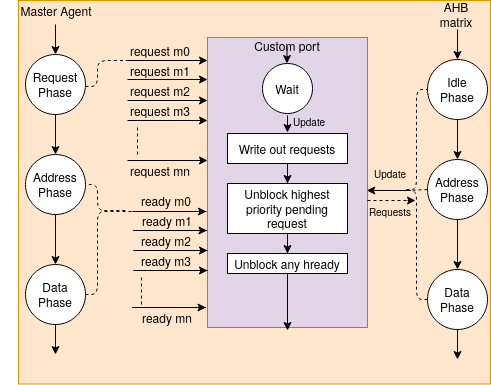

The diagram above was exported from draw.io. Its source (the exported page's mxGraphModel, read from the mxfile embedded in the PNG):
<mxGraphModel dx="1355" dy="776" grid="1" gridSize="10" guides="1" tooltips="1" connect="1" arrows="1" fold="1" page="1" pageScale="1" pageWidth="1169" pageHeight="1654" math="0" shadow="0">
  <root>
    <mxCell id="0" />
    <mxCell id="1" parent="0" />
    <mxCell id="3yxGri-sftZU8b9BWeUm-60" value="" style="rounded=0;whiteSpace=wrap;html=1;fillColor=#ffe6cc;strokeColor=#d79b00;" parent="1" vertex="1">
      <mxGeometry x="21" y="20" width="472" height="383.5" as="geometry" />
    </mxCell>
    <mxCell id="3yxGri-sftZU8b9BWeUm-59" value="&lt;div&gt;Custom port&lt;/div&gt;&lt;div&gt;&lt;br&gt;&lt;/div&gt;&lt;div&gt;&lt;br&gt;&lt;/div&gt;&lt;div&gt;&lt;br&gt;&lt;/div&gt;&lt;div&gt;&lt;br&gt;&lt;/div&gt;&lt;div&gt;&lt;br&gt;&lt;/div&gt;&lt;div&gt;&lt;br&gt;&lt;/div&gt;&lt;div&gt;&lt;br&gt;&lt;/div&gt;&lt;div&gt;&lt;br&gt;&lt;/div&gt;&lt;div&gt;&lt;br&gt;&lt;/div&gt;&lt;div&gt;&lt;br&gt;&lt;/div&gt;&lt;div&gt;&lt;br&gt;&lt;/div&gt;&lt;div&gt;&lt;br&gt;&lt;/div&gt;&lt;div&gt;&lt;br&gt;&lt;/div&gt;&lt;div&gt;&lt;br&gt;&lt;/div&gt;&lt;div&gt;&lt;br&gt;&lt;/div&gt;&lt;div&gt;&lt;br&gt;&lt;/div&gt;&lt;div&gt;&lt;br&gt;&lt;/div&gt;&lt;div&gt;&lt;br&gt;&lt;/div&gt;&lt;div&gt;&lt;br&gt;&lt;/div&gt;" style="rounded=0;whiteSpace=wrap;html=1;direction=south;fillColor=#e1d5e7;strokeColor=#9673a6;" parent="1" vertex="1">
      <mxGeometry x="210" y="57" width="160" height="290" as="geometry" />
    </mxCell>
    <mxCell id="Ziwnc71UKAShDrGTNyuJ-3" value="" style="edgeStyle=orthogonalEdgeStyle;rounded=0;orthogonalLoop=1;jettySize=auto;html=1;" parent="1" source="Ziwnc71UKAShDrGTNyuJ-1" target="Ziwnc71UKAShDrGTNyuJ-2" edge="1">
      <mxGeometry relative="1" as="geometry" />
    </mxCell>
    <mxCell id="Ziwnc71UKAShDrGTNyuJ-1" value="&lt;div&gt;Request&lt;/div&gt;&lt;div&gt;Phase&lt;br&gt;&lt;/div&gt;" style="ellipse;whiteSpace=wrap;html=1;aspect=fixed;" parent="1" vertex="1">
      <mxGeometry x="28" y="74" width="60" height="60" as="geometry" />
    </mxCell>
    <mxCell id="Ziwnc71UKAShDrGTNyuJ-5" value="" style="edgeStyle=orthogonalEdgeStyle;rounded=0;orthogonalLoop=1;jettySize=auto;html=1;" parent="1" source="Ziwnc71UKAShDrGTNyuJ-2" target="Ziwnc71UKAShDrGTNyuJ-4" edge="1">
      <mxGeometry relative="1" as="geometry" />
    </mxCell>
    <mxCell id="Ziwnc71UKAShDrGTNyuJ-2" value="&lt;div&gt;Address&lt;br&gt;&lt;/div&gt;&lt;div&gt;Phase&lt;br&gt;&lt;/div&gt;" style="ellipse;whiteSpace=wrap;html=1;aspect=fixed;" parent="1" vertex="1">
      <mxGeometry x="28" y="174" width="60" height="60" as="geometry" />
    </mxCell>
    <mxCell id="Ziwnc71UKAShDrGTNyuJ-4" value="&lt;div&gt;Data&lt;br&gt;&lt;/div&gt;&lt;div&gt;Phase&lt;br&gt;&lt;/div&gt;" style="ellipse;whiteSpace=wrap;html=1;aspect=fixed;" parent="1" vertex="1">
      <mxGeometry x="28" y="284" width="60" height="60" as="geometry" />
    </mxCell>
    <mxCell id="Ziwnc71UKAShDrGTNyuJ-13" value="" style="endArrow=classic;html=1;exitX=0.5;exitY=1;exitDx=0;exitDy=0;" parent="1" source="Ziwnc71UKAShDrGTNyuJ-4" edge="1">
      <mxGeometry width="50" height="50" relative="1" as="geometry">
        <mxPoint x="28" y="414" as="sourcePoint" />
        <mxPoint x="58" y="374" as="targetPoint" />
      </mxGeometry>
    </mxCell>
    <mxCell id="Ziwnc71UKAShDrGTNyuJ-14" value="" style="endArrow=classic;html=1;entryX=0.5;entryY=0;entryDx=0;entryDy=0;" parent="1" target="Ziwnc71UKAShDrGTNyuJ-1" edge="1">
      <mxGeometry width="50" height="50" relative="1" as="geometry">
        <mxPoint x="58" y="44" as="sourcePoint" />
        <mxPoint x="78" y="404" as="targetPoint" />
      </mxGeometry>
    </mxCell>
    <mxCell id="3yxGri-sftZU8b9BWeUm-1" value="" style="edgeStyle=orthogonalEdgeStyle;rounded=0;orthogonalLoop=1;jettySize=auto;html=1;" parent="1" source="3yxGri-sftZU8b9BWeUm-2" target="3yxGri-sftZU8b9BWeUm-4" edge="1">
      <mxGeometry relative="1" as="geometry" />
    </mxCell>
    <mxCell id="3yxGri-sftZU8b9BWeUm-2" value="&lt;div&gt;Idle&lt;/div&gt;&lt;div&gt;Phase&lt;br&gt;&lt;/div&gt;" style="ellipse;whiteSpace=wrap;html=1;aspect=fixed;" parent="1" vertex="1">
      <mxGeometry x="430" y="79" width="60" height="60" as="geometry" />
    </mxCell>
    <mxCell id="3yxGri-sftZU8b9BWeUm-3" value="" style="edgeStyle=orthogonalEdgeStyle;rounded=0;orthogonalLoop=1;jettySize=auto;html=1;" parent="1" source="3yxGri-sftZU8b9BWeUm-4" target="3yxGri-sftZU8b9BWeUm-5" edge="1">
      <mxGeometry relative="1" as="geometry" />
    </mxCell>
    <mxCell id="3yxGri-sftZU8b9BWeUm-4" value="&lt;div&gt;Address&lt;br&gt;&lt;/div&gt;&lt;div&gt;Phase&lt;br&gt;&lt;/div&gt;" style="ellipse;whiteSpace=wrap;html=1;aspect=fixed;" parent="1" vertex="1">
      <mxGeometry x="430" y="179" width="60" height="60" as="geometry" />
    </mxCell>
    <mxCell id="3yxGri-sftZU8b9BWeUm-5" value="&lt;div&gt;Data&lt;br&gt;&lt;/div&gt;&lt;div&gt;Phase&lt;br&gt;&lt;/div&gt;" style="ellipse;whiteSpace=wrap;html=1;aspect=fixed;" parent="1" vertex="1">
      <mxGeometry x="430" y="289" width="60" height="60" as="geometry" />
    </mxCell>
    <mxCell id="3yxGri-sftZU8b9BWeUm-6" value="" style="endArrow=classic;html=1;exitX=0.5;exitY=1;exitDx=0;exitDy=0;" parent="1" source="3yxGri-sftZU8b9BWeUm-5" edge="1">
      <mxGeometry width="50" height="50" relative="1" as="geometry">
        <mxPoint x="430" y="419" as="sourcePoint" />
        <mxPoint x="460" y="379" as="targetPoint" />
      </mxGeometry>
    </mxCell>
    <mxCell id="3yxGri-sftZU8b9BWeUm-7" value="" style="endArrow=classic;html=1;entryX=0.5;entryY=0;entryDx=0;entryDy=0;" parent="1" target="3yxGri-sftZU8b9BWeUm-2" edge="1">
      <mxGeometry width="50" height="50" relative="1" as="geometry">
        <mxPoint x="460" y="49" as="sourcePoint" />
        <mxPoint x="480" y="409" as="targetPoint" />
      </mxGeometry>
    </mxCell>
    <mxCell id="3yxGri-sftZU8b9BWeUm-18" value="" style="endArrow=classic;html=1;" parent="1" edge="1">
      <mxGeometry width="50" height="50" relative="1" as="geometry">
        <mxPoint x="130" y="80" as="sourcePoint" />
        <mxPoint x="210" y="80" as="targetPoint" />
      </mxGeometry>
    </mxCell>
    <mxCell id="3yxGri-sftZU8b9BWeUm-19" value="" style="endArrow=classic;html=1;" parent="1" edge="1">
      <mxGeometry width="50" height="50" relative="1" as="geometry">
        <mxPoint x="130" y="99" as="sourcePoint" />
        <mxPoint x="210" y="99" as="targetPoint" />
      </mxGeometry>
    </mxCell>
    <mxCell id="3yxGri-sftZU8b9BWeUm-20" value="" style="endArrow=classic;html=1;" parent="1" edge="1">
      <mxGeometry width="50" height="50" relative="1" as="geometry">
        <mxPoint x="130" y="120" as="sourcePoint" />
        <mxPoint x="210" y="120" as="targetPoint" />
      </mxGeometry>
    </mxCell>
    <mxCell id="3yxGri-sftZU8b9BWeUm-21" value="" style="endArrow=classic;html=1;" parent="1" edge="1">
      <mxGeometry width="50" height="50" relative="1" as="geometry">
        <mxPoint x="130" y="140" as="sourcePoint" />
        <mxPoint x="210" y="140" as="targetPoint" />
      </mxGeometry>
    </mxCell>
    <mxCell id="3yxGri-sftZU8b9BWeUm-22" value="" style="endArrow=none;dashed=1;html=1;" parent="1" edge="1">
      <mxGeometry width="50" height="50" relative="1" as="geometry">
        <mxPoint x="140" y="174" as="sourcePoint" />
        <mxPoint x="140" y="144" as="targetPoint" />
      </mxGeometry>
    </mxCell>
    <mxCell id="3yxGri-sftZU8b9BWeUm-23" value="" style="endArrow=classic;html=1;" parent="1" edge="1">
      <mxGeometry width="50" height="50" relative="1" as="geometry">
        <mxPoint x="130" y="180" as="sourcePoint" />
        <mxPoint x="210" y="180" as="targetPoint" />
      </mxGeometry>
    </mxCell>
    <mxCell id="3yxGri-sftZU8b9BWeUm-24" value="request m0" style="text;html=1;strokeColor=none;fillColor=none;align=center;verticalAlign=middle;whiteSpace=wrap;rounded=0;" parent="1" vertex="1">
      <mxGeometry x="123" y="60" width="80" height="20" as="geometry" />
    </mxCell>
    <mxCell id="3yxGri-sftZU8b9BWeUm-26" value="request m1" style="text;html=1;strokeColor=none;fillColor=none;align=center;verticalAlign=middle;whiteSpace=wrap;rounded=0;" parent="1" vertex="1">
      <mxGeometry x="123" y="80" width="80" height="20" as="geometry" />
    </mxCell>
    <mxCell id="3yxGri-sftZU8b9BWeUm-27" value="request m2" style="text;html=1;strokeColor=none;fillColor=none;align=center;verticalAlign=middle;whiteSpace=wrap;rounded=0;" parent="1" vertex="1">
      <mxGeometry x="123" y="100" width="80" height="20" as="geometry" />
    </mxCell>
    <mxCell id="3yxGri-sftZU8b9BWeUm-28" value="request m3" style="text;html=1;strokeColor=none;fillColor=none;align=center;verticalAlign=middle;whiteSpace=wrap;rounded=0;" parent="1" vertex="1">
      <mxGeometry x="123" y="120" width="80" height="20" as="geometry" />
    </mxCell>
    <mxCell id="3yxGri-sftZU8b9BWeUm-29" value="request mn" style="text;html=1;strokeColor=none;fillColor=none;align=center;verticalAlign=middle;whiteSpace=wrap;rounded=0;" parent="1" vertex="1">
      <mxGeometry x="123" y="180" width="80" height="20" as="geometry" />
    </mxCell>
    <mxCell id="3yxGri-sftZU8b9BWeUm-34" value="" style="endArrow=classic;html=1;exitX=0.092;exitY=1.014;exitDx=0;exitDy=0;exitPerimeter=0;" parent="1" edge="1">
      <mxGeometry width="50" height="50" relative="1" as="geometry">
        <mxPoint x="209.01999999999998" y="231.03999999999996" as="sourcePoint" />
        <mxPoint x="209" y="231" as="targetPoint" />
        <Array as="points">
          <mxPoint x="130" y="231" />
        </Array>
      </mxGeometry>
    </mxCell>
    <mxCell id="3yxGri-sftZU8b9BWeUm-39" value="" style="endArrow=none;dashed=1;html=1;" parent="1" edge="1">
      <mxGeometry width="50" height="50" relative="1" as="geometry">
        <mxPoint x="144" y="324" as="sourcePoint" />
        <mxPoint x="144" y="294" as="targetPoint" />
      </mxGeometry>
    </mxCell>
    <mxCell id="3yxGri-sftZU8b9BWeUm-40" value="ready m0" style="text;html=1;strokeColor=none;fillColor=none;align=center;verticalAlign=middle;whiteSpace=wrap;rounded=0;" parent="1" vertex="1">
      <mxGeometry x="134" y="210" width="70" height="20" as="geometry" />
    </mxCell>
    <mxCell id="3yxGri-sftZU8b9BWeUm-41" value="ready m1" style="text;html=1;strokeColor=none;fillColor=none;align=center;verticalAlign=middle;whiteSpace=wrap;rounded=0;rotation=0;" parent="1" vertex="1">
      <mxGeometry x="135" y="230" width="70" height="20" as="geometry" />
    </mxCell>
    <mxCell id="3yxGri-sftZU8b9BWeUm-42" value="ready m2" style="text;html=1;strokeColor=none;fillColor=none;align=center;verticalAlign=middle;whiteSpace=wrap;rounded=0;" parent="1" vertex="1">
      <mxGeometry x="134" y="250" width="70" height="20" as="geometry" />
    </mxCell>
    <mxCell id="3yxGri-sftZU8b9BWeUm-43" value="ready m3" style="text;html=1;strokeColor=none;fillColor=none;align=center;verticalAlign=middle;whiteSpace=wrap;rounded=0;" parent="1" vertex="1">
      <mxGeometry x="134" y="270" width="70" height="20" as="geometry" />
    </mxCell>
    <mxCell id="3yxGri-sftZU8b9BWeUm-44" value="ready mn" style="text;html=1;strokeColor=none;fillColor=none;align=center;verticalAlign=middle;whiteSpace=wrap;rounded=0;" parent="1" vertex="1">
      <mxGeometry x="135" y="327" width="70" height="20" as="geometry" />
    </mxCell>
    <mxCell id="3yxGri-sftZU8b9BWeUm-49" value="Master Agent" style="text;html=1;strokeColor=none;fillColor=none;align=center;verticalAlign=middle;whiteSpace=wrap;rounded=0;" parent="1" vertex="1">
      <mxGeometry x="3" y="20" width="112" height="20" as="geometry" />
    </mxCell>
    <mxCell id="3yxGri-sftZU8b9BWeUm-50" value="AHB matrix" style="text;html=1;strokeColor=none;fillColor=none;align=center;verticalAlign=middle;whiteSpace=wrap;rounded=0;" parent="1" vertex="1">
      <mxGeometry x="434" y="24" width="50" height="20" as="geometry" />
    </mxCell>
    <mxCell id="3yxGri-sftZU8b9BWeUm-51" value="" style="endArrow=none;dashed=1;html=1;entryX=0.088;entryY=-0.1;entryDx=0;entryDy=0;entryPerimeter=0;exitX=1;exitY=0.5;exitDx=0;exitDy=0;" parent="1" edge="1">
      <mxGeometry width="50" height="50" relative="1" as="geometry">
        <mxPoint x="88" y="106" as="sourcePoint" />
        <mxPoint x="130.03999999999996" y="80" as="targetPoint" />
        <Array as="points">
          <mxPoint x="100" y="106" />
          <mxPoint x="100" y="80" />
        </Array>
      </mxGeometry>
    </mxCell>
    <mxCell id="3yxGri-sftZU8b9BWeUm-52" value="" style="endArrow=none;dashed=1;html=1;entryX=1;entryY=0.5;entryDx=0;entryDy=0;exitX=0;exitY=0.25;exitDx=0;exitDy=0;" parent="1" target="Ziwnc71UKAShDrGTNyuJ-2" edge="1">
      <mxGeometry width="50" height="50" relative="1" as="geometry">
        <mxPoint x="134" y="231" as="sourcePoint" />
        <mxPoint x="88" y="200" as="targetPoint" />
        <Array as="points">
          <mxPoint x="100" y="231" />
          <mxPoint x="100" y="204" />
        </Array>
      </mxGeometry>
    </mxCell>
    <mxCell id="3yxGri-sftZU8b9BWeUm-53" value="" style="endArrow=none;dashed=1;html=1;exitX=1;exitY=0.5;exitDx=0;exitDy=0;" parent="1" source="Ziwnc71UKAShDrGTNyuJ-4" edge="1">
      <mxGeometry width="50" height="50" relative="1" as="geometry">
        <mxPoint x="100" y="320" as="sourcePoint" />
        <mxPoint x="130" y="230" as="targetPoint" />
        <Array as="points">
          <mxPoint x="100" y="314" />
          <mxPoint x="100" y="230" />
        </Array>
      </mxGeometry>
    </mxCell>
    <mxCell id="3yxGri-sftZU8b9BWeUm-54" value="" style="endArrow=none;dashed=1;html=1;entryX=0;entryY=0.5;entryDx=0;entryDy=0;" parent="1" target="3yxGri-sftZU8b9BWeUm-2" edge="1">
      <mxGeometry width="50" height="50" relative="1" as="geometry">
        <mxPoint x="409" y="209" as="sourcePoint" />
        <mxPoint x="399" y="111" as="targetPoint" />
        <Array as="points">
          <mxPoint x="419" y="209" />
          <mxPoint x="419" y="109" />
        </Array>
      </mxGeometry>
    </mxCell>
    <mxCell id="3yxGri-sftZU8b9BWeUm-55" value="" style="endArrow=none;dashed=1;html=1;entryX=0;entryY=0.5;entryDx=0;entryDy=0;" parent="1" target="3yxGri-sftZU8b9BWeUm-4" edge="1">
      <mxGeometry width="50" height="50" relative="1" as="geometry">
        <mxPoint x="409" y="210" as="sourcePoint" />
        <mxPoint x="79" y="399" as="targetPoint" />
      </mxGeometry>
    </mxCell>
    <mxCell id="3yxGri-sftZU8b9BWeUm-56" value="" style="endArrow=none;dashed=1;html=1;exitX=0;exitY=0.5;exitDx=0;exitDy=0;" parent="1" source="3yxGri-sftZU8b9BWeUm-5" edge="1">
      <mxGeometry width="50" height="50" relative="1" as="geometry">
        <mxPoint x="29" y="460" as="sourcePoint" />
        <mxPoint x="409" y="210" as="targetPoint" />
        <Array as="points">
          <mxPoint x="419" y="319" />
          <mxPoint x="419" y="210" />
        </Array>
      </mxGeometry>
    </mxCell>
    <mxCell id="3yxGri-sftZU8b9BWeUm-61" value="&lt;font style=&quot;font-size: 10px&quot;&gt;Update&lt;/font&gt;" style="text;html=1;strokeColor=none;fillColor=none;align=center;verticalAlign=middle;whiteSpace=wrap;rounded=0;" parent="1" vertex="1">
      <mxGeometry x="373" y="182" width="40" height="20" as="geometry" />
    </mxCell>
    <mxCell id="YUBRU2LNFGHgAHiSSrvK-1" value="" style="endArrow=classic;html=1;exitX=0.092;exitY=1.014;exitDx=0;exitDy=0;exitPerimeter=0;" parent="1" edge="1">
      <mxGeometry width="50" height="50" relative="1" as="geometry">
        <mxPoint x="209.51" y="250.03999999999996" as="sourcePoint" />
        <mxPoint x="209.49" y="250" as="targetPoint" />
        <Array as="points">
          <mxPoint x="130.49" y="250" />
        </Array>
      </mxGeometry>
    </mxCell>
    <mxCell id="YUBRU2LNFGHgAHiSSrvK-2" value="" style="endArrow=classic;html=1;exitX=0.092;exitY=1.014;exitDx=0;exitDy=0;exitPerimeter=0;" parent="1" edge="1">
      <mxGeometry width="50" height="50" relative="1" as="geometry">
        <mxPoint x="210" y="270.03999999999996" as="sourcePoint" />
        <mxPoint x="209.98000000000002" y="270" as="targetPoint" />
        <Array as="points">
          <mxPoint x="130.98000000000002" y="270" />
        </Array>
      </mxGeometry>
    </mxCell>
    <mxCell id="YUBRU2LNFGHgAHiSSrvK-3" value="" style="endArrow=classic;html=1;exitX=0.092;exitY=1.014;exitDx=0;exitDy=0;exitPerimeter=0;" parent="1" edge="1">
      <mxGeometry width="50" height="50" relative="1" as="geometry">
        <mxPoint x="210" y="290.03999999999996" as="sourcePoint" />
        <mxPoint x="209.98000000000002" y="290" as="targetPoint" />
        <Array as="points">
          <mxPoint x="130.98000000000002" y="290" />
        </Array>
      </mxGeometry>
    </mxCell>
    <mxCell id="YUBRU2LNFGHgAHiSSrvK-4" value="" style="endArrow=classic;html=1;exitX=0.092;exitY=1.014;exitDx=0;exitDy=0;exitPerimeter=0;" parent="1" edge="1">
      <mxGeometry width="50" height="50" relative="1" as="geometry">
        <mxPoint x="208.51" y="327.03999999999996" as="sourcePoint" />
        <mxPoint x="208.49" y="327" as="targetPoint" />
        <Array as="points">
          <mxPoint x="129.49" y="327" />
        </Array>
      </mxGeometry>
    </mxCell>
    <mxCell id="YUBRU2LNFGHgAHiSSrvK-6" value="" style="endArrow=classic;html=1;entryX=0.517;entryY=-0.008;entryDx=0;entryDy=0;entryPerimeter=0;" parent="1" edge="1">
      <mxGeometry width="50" height="50" relative="1" as="geometry">
        <mxPoint x="410" y="210" as="sourcePoint" />
        <mxPoint x="369.2800000000001" y="209.93" as="targetPoint" />
      </mxGeometry>
    </mxCell>
    <mxCell id="YUBRU2LNFGHgAHiSSrvK-8" value="&lt;font style=&quot;font-size: 10px&quot;&gt;Requests&lt;/font&gt;" style="text;html=1;strokeColor=none;fillColor=none;align=center;verticalAlign=middle;whiteSpace=wrap;rounded=0;" parent="1" vertex="1">
      <mxGeometry x="373" y="220" width="40" height="20" as="geometry" />
    </mxCell>
    <mxCell id="YUBRU2LNFGHgAHiSSrvK-17" value="" style="endArrow=classic;html=1;" parent="1" edge="1">
      <mxGeometry width="50" height="50" relative="1" as="geometry">
        <mxPoint x="410" y="220" as="sourcePoint" />
        <mxPoint x="418" y="220" as="targetPoint" />
      </mxGeometry>
    </mxCell>
    <mxCell id="YUBRU2LNFGHgAHiSSrvK-18" value="" style="endArrow=none;dashed=1;html=1;entryX=1;entryY=0;entryDx=0;entryDy=0;" parent="1" target="YUBRU2LNFGHgAHiSSrvK-8" edge="1">
      <mxGeometry width="50" height="50" relative="1" as="geometry">
        <mxPoint x="370" y="220" as="sourcePoint" />
        <mxPoint x="340" y="170" as="targetPoint" />
      </mxGeometry>
    </mxCell>
    <mxCell id="bxllOritncYTVG1w9qfc-9" value="" style="edgeStyle=orthogonalEdgeStyle;rounded=0;orthogonalLoop=1;jettySize=auto;html=1;" edge="1" parent="1">
      <mxGeometry relative="1" as="geometry">
        <mxPoint x="290" y="152" as="targetPoint" />
        <mxPoint x="290" y="135" as="sourcePoint" />
      </mxGeometry>
    </mxCell>
    <mxCell id="bxllOritncYTVG1w9qfc-10" value="Wait" style="ellipse;whiteSpace=wrap;html=1;aspect=fixed;" vertex="1" parent="1">
      <mxGeometry x="265" y="83" width="50" height="50" as="geometry" />
    </mxCell>
    <mxCell id="bxllOritncYTVG1w9qfc-11" value="" style="edgeStyle=orthogonalEdgeStyle;rounded=0;orthogonalLoop=1;jettySize=auto;html=1;" edge="1" parent="1" source="bxllOritncYTVG1w9qfc-12" target="bxllOritncYTVG1w9qfc-14">
      <mxGeometry relative="1" as="geometry" />
    </mxCell>
    <mxCell id="bxllOritncYTVG1w9qfc-12" value="Write out requests" style="rounded=0;whiteSpace=wrap;html=1;" vertex="1" parent="1">
      <mxGeometry x="230" y="153" width="120" height="30" as="geometry" />
    </mxCell>
    <mxCell id="bxllOritncYTVG1w9qfc-13" value="" style="edgeStyle=orthogonalEdgeStyle;rounded=0;orthogonalLoop=1;jettySize=auto;html=1;" edge="1" parent="1" source="bxllOritncYTVG1w9qfc-14" target="bxllOritncYTVG1w9qfc-15">
      <mxGeometry relative="1" as="geometry" />
    </mxCell>
    <mxCell id="bxllOritncYTVG1w9qfc-14" value="Unblock highest priority pending request" style="rounded=0;whiteSpace=wrap;html=1;" vertex="1" parent="1">
      <mxGeometry x="230" y="203" width="120" height="50" as="geometry" />
    </mxCell>
    <mxCell id="bxllOritncYTVG1w9qfc-15" value="Unblock any hready" style="rounded=0;whiteSpace=wrap;html=1;" vertex="1" parent="1">
      <mxGeometry x="230" y="273" width="120" height="20" as="geometry" />
    </mxCell>
    <mxCell id="bxllOritncYTVG1w9qfc-16" value="" style="endArrow=classic;html=1;exitX=0.5;exitY=1;exitDx=0;exitDy=0;" edge="1" parent="1" source="bxllOritncYTVG1w9qfc-15">
      <mxGeometry width="50" height="50" relative="1" as="geometry">
        <mxPoint x="560" y="453" as="sourcePoint" />
        <mxPoint x="290" y="350" as="targetPoint" />
      </mxGeometry>
    </mxCell>
    <mxCell id="bxllOritncYTVG1w9qfc-18" value="" style="edgeStyle=orthogonalEdgeStyle;rounded=0;orthogonalLoop=1;jettySize=auto;html=1;" edge="1" parent="1">
      <mxGeometry relative="1" as="geometry">
        <mxPoint x="289.5" y="83" as="targetPoint" />
        <mxPoint x="289.5" y="66" as="sourcePoint" />
      </mxGeometry>
    </mxCell>
    <mxCell id="bxllOritncYTVG1w9qfc-19" value="&lt;font style=&quot;font-size: 10px&quot;&gt;Update&lt;/font&gt;" style="text;html=1;strokeColor=none;fillColor=none;align=center;verticalAlign=middle;whiteSpace=wrap;rounded=0;" vertex="1" parent="1">
      <mxGeometry x="292" y="130" width="40" height="20" as="geometry" />
    </mxCell>
  </root>
</mxGraphModel>